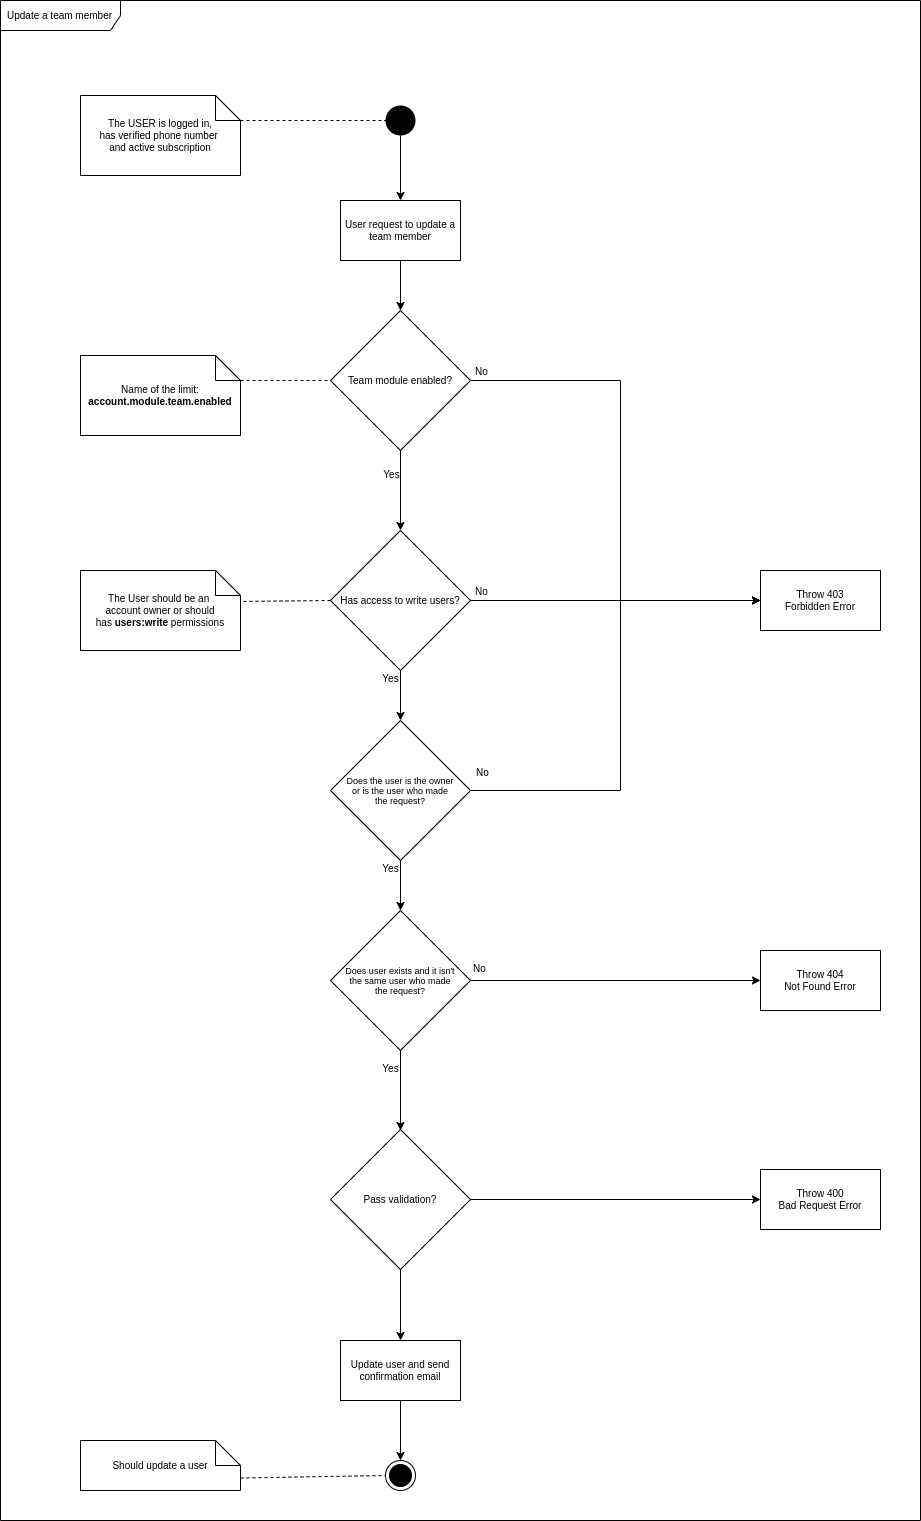

The diagram above was exported from draw.io. Its source (the exported page's mxGraphModel, read from the mxfile embedded in the PNG):
<mxGraphModel dx="868" dy="433" grid="1" gridSize="10" guides="1" tooltips="1" connect="1" arrows="1" fold="1" page="1" pageScale="1" pageWidth="827" pageHeight="1169" math="0" shadow="0">
  <root>
    <mxCell id="0" />
    <mxCell id="1" parent="0" />
    <mxCell id="5Sk8wb11EY-DPFTjuj0G-1" value="Update a team member&lt;span style=&quot;color: rgba(0 , 0 , 0 , 0) ; font-family: monospace ; font-size: 0px&quot;&gt;%3CmxGraphModel%3E%3Croot%3E%3CmxCell%20id%3D%220%22%2F%3E%3CmxCell%20id%3D%221%22%20parent%3D%220%22%2F%3E%3CmxCell%20id%3D%222%22%20value%3D%22The%20USER%20is%20logged%20in%2C%26lt%3Bbr%26gt%3Bhas%20verified%20phone%20number%26amp%3Bnbsp%3B%26lt%3Bbr%26gt%3Band%20active%20subscription%22%20style%3D%22shape%3Dnote2%3BboundedLbl%3D1%3BwhiteSpace%3Dwrap%3Bhtml%3D1%3Bsize%3D25%3BverticalAlign%3Dtop%3Balign%3Dcenter%3BfontSize%3D10%3B%22%20vertex%3D%221%22%20parent%3D%221%22%3E%3CmxGeometry%20x%3D%22200%22%20y%3D%22135%22%20width%3D%22160%22%20height%3D%2280%22%20as%3D%22geometry%22%2F%3E%3C%2FmxCell%3E%3C%2Froot%3E%3C%2FmxGraphModel%3E&lt;/span&gt;" style="shape=umlFrame;whiteSpace=wrap;html=1;width=120;height=30;boundedLbl=1;verticalAlign=middle;align=left;spacingLeft=5;fontSize=10;" vertex="1" parent="1">
      <mxGeometry x="120" y="40" width="920" height="1520" as="geometry" />
    </mxCell>
    <mxCell id="5Sk8wb11EY-DPFTjuj0G-4" value="" style="endArrow=none;dashed=1;html=1;fontSize=10;entryX=0;entryY=0.5;entryDx=0;entryDy=0;exitX=0;exitY=0;exitDx=160;exitDy=25;exitPerimeter=0;" edge="1" parent="1" source="5Sk8wb11EY-DPFTjuj0G-8" target="5Sk8wb11EY-DPFTjuj0G-7">
      <mxGeometry width="50" height="50" relative="1" as="geometry">
        <mxPoint x="400" y="160" as="sourcePoint" />
        <mxPoint x="480" y="190" as="targetPoint" />
      </mxGeometry>
    </mxCell>
    <mxCell id="5Sk8wb11EY-DPFTjuj0G-5" value="&lt;font style=&quot;font-size: 10px&quot;&gt;User request to update a team member&lt;/font&gt;" style="rounded=0;whiteSpace=wrap;html=1;fontSize=10;" vertex="1" parent="1">
      <mxGeometry x="460" y="240" width="120" height="60" as="geometry" />
    </mxCell>
    <mxCell id="5Sk8wb11EY-DPFTjuj0G-6" style="edgeStyle=orthogonalEdgeStyle;rounded=0;orthogonalLoop=1;jettySize=auto;html=1;entryX=0.5;entryY=0;entryDx=0;entryDy=0;fontSize=10;" edge="1" parent="1" source="5Sk8wb11EY-DPFTjuj0G-7" target="5Sk8wb11EY-DPFTjuj0G-5">
      <mxGeometry relative="1" as="geometry" />
    </mxCell>
    <mxCell id="5Sk8wb11EY-DPFTjuj0G-7" value="" style="ellipse;fillColor=#000000;strokeColor=none;fontSize=10;" vertex="1" parent="1">
      <mxGeometry x="505" y="145" width="30" height="30" as="geometry" />
    </mxCell>
    <mxCell id="5Sk8wb11EY-DPFTjuj0G-8" value="The USER is logged in,&lt;br&gt;has verified phone number&amp;nbsp;&lt;br&gt;and active subscription" style="shape=note2;boundedLbl=1;whiteSpace=wrap;html=1;size=25;verticalAlign=middle;align=center;fontSize=10;" vertex="1" parent="1">
      <mxGeometry x="200" y="135" width="160" height="80" as="geometry" />
    </mxCell>
    <mxCell id="5Sk8wb11EY-DPFTjuj0G-9" value="No" style="edgeLabel;html=1;align=center;verticalAlign=middle;resizable=0;points=[];fontSize=10;" vertex="1" connectable="0" parent="1">
      <mxGeometry x="600" y="410" as="geometry" />
    </mxCell>
    <mxCell id="5Sk8wb11EY-DPFTjuj0G-30" style="edgeStyle=orthogonalEdgeStyle;rounded=0;orthogonalLoop=1;jettySize=auto;html=1;entryX=0;entryY=0.5;entryDx=0;entryDy=0;exitX=1;exitY=0.5;exitDx=0;exitDy=0;" edge="1" parent="1" source="5Sk8wb11EY-DPFTjuj0G-46" target="5Sk8wb11EY-DPFTjuj0G-27">
      <mxGeometry relative="1" as="geometry">
        <mxPoint x="580" y="420" as="sourcePoint" />
        <Array as="points">
          <mxPoint x="740" y="420" />
          <mxPoint x="740" y="640" />
        </Array>
      </mxGeometry>
    </mxCell>
    <mxCell id="5Sk8wb11EY-DPFTjuj0G-11" value="" style="endArrow=none;dashed=1;html=1;exitX=0;exitY=0;exitDx=160;exitDy=25;exitPerimeter=0;entryX=0;entryY=0.5;entryDx=0;entryDy=0;fontSize=10;" edge="1" parent="1" source="5Sk8wb11EY-DPFTjuj0G-12" target="5Sk8wb11EY-DPFTjuj0G-46">
      <mxGeometry width="50" height="50" relative="1" as="geometry">
        <mxPoint x="390" y="420" as="sourcePoint" />
        <mxPoint x="460" y="420" as="targetPoint" />
      </mxGeometry>
    </mxCell>
    <mxCell id="5Sk8wb11EY-DPFTjuj0G-12" value="Name of the limit:&lt;br&gt;&lt;b&gt;account.module.team.enabled&lt;/b&gt;" style="shape=note2;boundedLbl=1;whiteSpace=wrap;html=1;size=25;verticalAlign=middle;align=center;fontSize=10;" vertex="1" parent="1">
      <mxGeometry x="200" y="395" width="160" height="80" as="geometry" />
    </mxCell>
    <mxCell id="5Sk8wb11EY-DPFTjuj0G-29" style="edgeStyle=orthogonalEdgeStyle;rounded=0;orthogonalLoop=1;jettySize=auto;html=1;exitX=1;exitY=0.5;exitDx=0;exitDy=0;" edge="1" parent="1" source="5Sk8wb11EY-DPFTjuj0G-45" target="5Sk8wb11EY-DPFTjuj0G-27">
      <mxGeometry relative="1" as="geometry">
        <mxPoint x="580" y="640" as="sourcePoint" />
      </mxGeometry>
    </mxCell>
    <mxCell id="5Sk8wb11EY-DPFTjuj0G-14" value="" style="endArrow=none;dashed=1;html=1;exitX=0;exitY=0.5;exitDx=0;exitDy=0;entryX=0.995;entryY=0.387;entryDx=0;entryDy=0;entryPerimeter=0;fontSize=10;" edge="1" parent="1" source="5Sk8wb11EY-DPFTjuj0G-45" target="5Sk8wb11EY-DPFTjuj0G-15">
      <mxGeometry width="50" height="50" relative="1" as="geometry">
        <mxPoint x="460" y="640" as="sourcePoint" />
        <mxPoint x="390" y="780" as="targetPoint" />
      </mxGeometry>
    </mxCell>
    <mxCell id="5Sk8wb11EY-DPFTjuj0G-15" value="The User should be an&amp;nbsp;&lt;br&gt;account&amp;nbsp;owner or should has&amp;nbsp;&lt;b&gt;users:write&lt;/b&gt;&amp;nbsp;permissions" style="shape=note2;boundedLbl=1;whiteSpace=wrap;html=1;size=25;verticalAlign=middle;align=center;fontSize=10;" vertex="1" parent="1">
      <mxGeometry x="200" y="610" width="160" height="80" as="geometry" />
    </mxCell>
    <mxCell id="5Sk8wb11EY-DPFTjuj0G-16" value="Yes" style="edgeLabel;html=1;align=center;verticalAlign=middle;resizable=0;points=[];fontSize=10;" vertex="1" connectable="0" parent="1">
      <mxGeometry x="611.4545454545453" y="640" as="geometry">
        <mxPoint x="-102" y="77" as="offset" />
      </mxGeometry>
    </mxCell>
    <mxCell id="5Sk8wb11EY-DPFTjuj0G-17" value="No" style="edgeLabel;html=1;align=center;verticalAlign=middle;resizable=0;points=[];fontSize=10;" vertex="1" connectable="0" parent="1">
      <mxGeometry x="600" y="630" as="geometry" />
    </mxCell>
    <mxCell id="5Sk8wb11EY-DPFTjuj0G-19" value="No" style="edgeLabel;html=1;align=center;verticalAlign=middle;resizable=0;points=[];fontSize=10;" vertex="1" connectable="0" parent="1">
      <mxGeometry x="600" y="630" as="geometry" />
    </mxCell>
    <mxCell id="5Sk8wb11EY-DPFTjuj0G-20" style="edgeStyle=orthogonalEdgeStyle;rounded=0;orthogonalLoop=1;jettySize=auto;html=1;entryX=0.5;entryY=0;entryDx=0;entryDy=0;fontSize=10;" edge="1" parent="1" target="5Sk8wb11EY-DPFTjuj0G-46">
      <mxGeometry relative="1" as="geometry">
        <mxPoint x="520" y="360" as="targetPoint" />
        <mxPoint x="520" y="300" as="sourcePoint" />
      </mxGeometry>
    </mxCell>
    <mxCell id="5Sk8wb11EY-DPFTjuj0G-21" style="edgeStyle=orthogonalEdgeStyle;rounded=0;orthogonalLoop=1;jettySize=auto;html=1;fontSize=10;entryX=0.5;entryY=0;entryDx=0;entryDy=0;exitX=0.5;exitY=1;exitDx=0;exitDy=0;" edge="1" parent="1" source="5Sk8wb11EY-DPFTjuj0G-46" target="5Sk8wb11EY-DPFTjuj0G-45">
      <mxGeometry relative="1" as="geometry">
        <mxPoint x="520" y="580" as="targetPoint" />
        <mxPoint x="520" y="480" as="sourcePoint" />
      </mxGeometry>
    </mxCell>
    <mxCell id="5Sk8wb11EY-DPFTjuj0G-22" value="Yes" style="edgeLabel;html=1;align=center;verticalAlign=middle;resizable=0;points=[];fontSize=10;" vertex="1" connectable="0" parent="5Sk8wb11EY-DPFTjuj0G-21">
      <mxGeometry x="-0.3667" relative="1" as="geometry">
        <mxPoint x="-10" y="-2" as="offset" />
      </mxGeometry>
    </mxCell>
    <mxCell id="5Sk8wb11EY-DPFTjuj0G-31" style="edgeStyle=orthogonalEdgeStyle;rounded=0;orthogonalLoop=1;jettySize=auto;html=1;entryX=0;entryY=0.5;entryDx=0;entryDy=0;exitX=1;exitY=0.5;exitDx=0;exitDy=0;" edge="1" parent="1" source="5Sk8wb11EY-DPFTjuj0G-23" target="5Sk8wb11EY-DPFTjuj0G-27">
      <mxGeometry relative="1" as="geometry">
        <Array as="points">
          <mxPoint x="740" y="830" />
          <mxPoint x="740" y="640" />
        </Array>
      </mxGeometry>
    </mxCell>
    <mxCell id="5Sk8wb11EY-DPFTjuj0G-23" value="&lt;font style=&quot;font-size: 9px&quot;&gt;Does the user is the owner&lt;br style=&quot;font-size: 9px&quot;&gt;or is the user who made&lt;br style=&quot;font-size: 9px&quot;&gt;the request?&lt;br style=&quot;font-size: 9px&quot;&gt;&lt;/font&gt;" style="rhombus;whiteSpace=wrap;html=1;fontSize=9;" vertex="1" parent="1">
      <mxGeometry x="450" y="760" width="140" height="140" as="geometry" />
    </mxCell>
    <mxCell id="5Sk8wb11EY-DPFTjuj0G-24" style="edgeStyle=orthogonalEdgeStyle;rounded=0;orthogonalLoop=1;jettySize=auto;html=1;entryX=0.5;entryY=0;entryDx=0;entryDy=0;exitX=0.5;exitY=1;exitDx=0;exitDy=0;" edge="1" parent="1" source="5Sk8wb11EY-DPFTjuj0G-45">
      <mxGeometry relative="1" as="geometry">
        <mxPoint x="520" y="700" as="sourcePoint" />
        <mxPoint x="520" y="760" as="targetPoint" />
      </mxGeometry>
    </mxCell>
    <mxCell id="5Sk8wb11EY-DPFTjuj0G-25" value="&lt;font style=&quot;font-size: 10px&quot;&gt;Does user exists and it isn't the same user who made the request&lt;br style=&quot;font-size: 10px&quot;&gt;&lt;/font&gt;" style="rhombus;whiteSpace=wrap;html=1;fontSize=10;" vertex="1" parent="1">
      <mxGeometry x="460" y="960" width="120" height="120" as="geometry" />
    </mxCell>
    <mxCell id="5Sk8wb11EY-DPFTjuj0G-26" style="edgeStyle=orthogonalEdgeStyle;rounded=0;orthogonalLoop=1;jettySize=auto;html=1;entryX=0.5;entryY=0;entryDx=0;entryDy=0;" edge="1" parent="1" target="5Sk8wb11EY-DPFTjuj0G-32">
      <mxGeometry relative="1" as="geometry">
        <mxPoint x="520" y="900" as="sourcePoint" />
        <mxPoint x="520" y="960" as="targetPoint" />
      </mxGeometry>
    </mxCell>
    <mxCell id="5Sk8wb11EY-DPFTjuj0G-27" value="&lt;font style=&quot;font-size: 10px&quot;&gt;Throw 403&lt;br style=&quot;font-size: 10px;&quot;&gt;Forbidden Error&lt;/font&gt;" style="rounded=0;whiteSpace=wrap;html=1;fontSize=10;" vertex="1" parent="1">
      <mxGeometry x="880" y="610" width="120" height="60" as="geometry" />
    </mxCell>
    <mxCell id="5Sk8wb11EY-DPFTjuj0G-32" value="&lt;font style=&quot;font-size: 9px&quot;&gt;&lt;font style=&quot;font-size: 9px&quot;&gt;Does user exists and it isn't&lt;br style=&quot;font-size: 9px&quot;&gt;the same user who made&lt;br style=&quot;font-size: 9px&quot;&gt;the request?&lt;/font&gt;&lt;br style=&quot;font-size: 9px&quot;&gt;&lt;/font&gt;" style="rhombus;whiteSpace=wrap;html=1;fontSize=9;" vertex="1" parent="1">
      <mxGeometry x="450" y="950" width="140" height="140" as="geometry" />
    </mxCell>
    <mxCell id="5Sk8wb11EY-DPFTjuj0G-33" style="edgeStyle=orthogonalEdgeStyle;rounded=0;orthogonalLoop=1;jettySize=auto;html=1;entryX=0;entryY=0.5;entryDx=0;entryDy=0;" edge="1" parent="1">
      <mxGeometry relative="1" as="geometry">
        <mxPoint x="590" y="1020" as="sourcePoint" />
        <mxPoint x="880" y="1020" as="targetPoint" />
      </mxGeometry>
    </mxCell>
    <mxCell id="5Sk8wb11EY-DPFTjuj0G-34" value="No" style="edgeLabel;html=1;align=center;verticalAlign=middle;resizable=0;points=[];fontSize=10;" vertex="1" connectable="0" parent="1">
      <mxGeometry x="700.0045454545452" y="930" as="geometry">
        <mxPoint x="-102" y="77" as="offset" />
      </mxGeometry>
    </mxCell>
    <mxCell id="5Sk8wb11EY-DPFTjuj0G-35" value="Yes" style="edgeLabel;html=1;align=center;verticalAlign=middle;resizable=0;points=[];fontSize=10;" vertex="1" connectable="0" parent="1">
      <mxGeometry x="611.4545454545453" y="1030" as="geometry">
        <mxPoint x="-102" y="77" as="offset" />
      </mxGeometry>
    </mxCell>
    <mxCell id="5Sk8wb11EY-DPFTjuj0G-36" value="&lt;font style=&quot;font-size: 10px&quot;&gt;Throw 404&lt;br style=&quot;font-size: 10px&quot;&gt;Not Found Error&lt;/font&gt;" style="rounded=0;whiteSpace=wrap;html=1;fontSize=10;" vertex="1" parent="1">
      <mxGeometry x="880" y="990" width="120" height="60" as="geometry" />
    </mxCell>
    <mxCell id="5Sk8wb11EY-DPFTjuj0G-51" style="edgeStyle=orthogonalEdgeStyle;rounded=0;orthogonalLoop=1;jettySize=auto;html=1;entryX=0.5;entryY=0;entryDx=0;entryDy=0;fontSize=10;" edge="1" parent="1" source="5Sk8wb11EY-DPFTjuj0G-37" target="5Sk8wb11EY-DPFTjuj0G-38">
      <mxGeometry relative="1" as="geometry" />
    </mxCell>
    <mxCell id="5Sk8wb11EY-DPFTjuj0G-37" value="Update user and send confirmation email" style="rounded=0;whiteSpace=wrap;html=1;fontSize=10;" vertex="1" parent="1">
      <mxGeometry x="460" y="1380" width="120" height="60" as="geometry" />
    </mxCell>
    <mxCell id="5Sk8wb11EY-DPFTjuj0G-38" value="" style="ellipse;html=1;shape=endState;fillColor=#000000;strokeColor=#000000;fontSize=10;" vertex="1" parent="1">
      <mxGeometry x="505" y="1500" width="30" height="30" as="geometry" />
    </mxCell>
    <mxCell id="5Sk8wb11EY-DPFTjuj0G-39" value="Should update a user" style="shape=note2;boundedLbl=1;whiteSpace=wrap;html=1;size=25;verticalAlign=middle;align=center;fontSize=10;" vertex="1" parent="1">
      <mxGeometry x="200" y="1480" width="160" height="50" as="geometry" />
    </mxCell>
    <mxCell id="5Sk8wb11EY-DPFTjuj0G-40" value="" style="endArrow=none;dashed=1;html=1;fontSize=10;entryX=0;entryY=0.5;entryDx=0;entryDy=0;exitX=0;exitY=0;exitDx=160;exitDy=37.5;exitPerimeter=0;" edge="1" parent="1" source="5Sk8wb11EY-DPFTjuj0G-39" target="5Sk8wb11EY-DPFTjuj0G-38">
      <mxGeometry width="50" height="50" relative="1" as="geometry">
        <mxPoint x="360" y="1385" as="sourcePoint" />
        <mxPoint x="500" y="1385" as="targetPoint" />
      </mxGeometry>
    </mxCell>
    <mxCell id="5Sk8wb11EY-DPFTjuj0G-42" style="edgeStyle=orthogonalEdgeStyle;rounded=0;orthogonalLoop=1;jettySize=auto;html=1;entryX=0.5;entryY=0;entryDx=0;entryDy=0;" edge="1" parent="1">
      <mxGeometry relative="1" as="geometry">
        <mxPoint x="520" y="1090" as="sourcePoint" />
        <mxPoint x="520" y="1170" as="targetPoint" />
      </mxGeometry>
    </mxCell>
    <mxCell id="5Sk8wb11EY-DPFTjuj0G-43" value="No" style="edgeLabel;html=1;align=center;verticalAlign=middle;resizable=0;points=[];fontSize=10;" vertex="1" connectable="0" parent="1">
      <mxGeometry x="610" y="640" as="geometry">
        <mxPoint x="-9" y="171" as="offset" />
      </mxGeometry>
    </mxCell>
    <mxCell id="5Sk8wb11EY-DPFTjuj0G-44" value="Yes" style="edgeLabel;html=1;align=center;verticalAlign=middle;resizable=0;points=[];fontSize=10;" vertex="1" connectable="0" parent="1">
      <mxGeometry x="611.4545454545453" y="830" as="geometry">
        <mxPoint x="-102" y="77" as="offset" />
      </mxGeometry>
    </mxCell>
    <mxCell id="5Sk8wb11EY-DPFTjuj0G-45" value="&lt;font style=&quot;font-size: 10px;&quot;&gt;Has access to write users?&lt;br style=&quot;font-size: 10px;&quot;&gt;&lt;/font&gt;" style="rhombus;whiteSpace=wrap;html=1;fontSize=10;" vertex="1" parent="1">
      <mxGeometry x="450" y="570" width="140" height="140" as="geometry" />
    </mxCell>
    <mxCell id="5Sk8wb11EY-DPFTjuj0G-46" value="&lt;font style=&quot;font-size: 10px&quot;&gt;Team module enabled?&lt;br style=&quot;font-size: 10px&quot;&gt;&lt;/font&gt;" style="rhombus;whiteSpace=wrap;html=1;fontSize=10;" vertex="1" parent="1">
      <mxGeometry x="450" y="350" width="140" height="140" as="geometry" />
    </mxCell>
    <mxCell id="5Sk8wb11EY-DPFTjuj0G-48" style="edgeStyle=orthogonalEdgeStyle;rounded=0;orthogonalLoop=1;jettySize=auto;html=1;entryX=0.5;entryY=0;entryDx=0;entryDy=0;fontSize=10;" edge="1" parent="1" source="5Sk8wb11EY-DPFTjuj0G-47" target="5Sk8wb11EY-DPFTjuj0G-37">
      <mxGeometry relative="1" as="geometry" />
    </mxCell>
    <mxCell id="5Sk8wb11EY-DPFTjuj0G-50" style="edgeStyle=orthogonalEdgeStyle;rounded=0;orthogonalLoop=1;jettySize=auto;html=1;entryX=0;entryY=0.5;entryDx=0;entryDy=0;fontSize=10;" edge="1" parent="1" source="5Sk8wb11EY-DPFTjuj0G-47" target="5Sk8wb11EY-DPFTjuj0G-49">
      <mxGeometry relative="1" as="geometry" />
    </mxCell>
    <mxCell id="5Sk8wb11EY-DPFTjuj0G-47" value="&lt;font style=&quot;font-size: 10px;&quot;&gt;Pass validation?&lt;br style=&quot;font-size: 10px;&quot;&gt;&lt;/font&gt;" style="rhombus;whiteSpace=wrap;html=1;fontSize=10;" vertex="1" parent="1">
      <mxGeometry x="450" y="1169" width="140" height="140" as="geometry" />
    </mxCell>
    <mxCell id="5Sk8wb11EY-DPFTjuj0G-49" value="Throw 400&lt;br&gt;Bad Request Error" style="rounded=0;whiteSpace=wrap;html=1;fontSize=10;" vertex="1" parent="1">
      <mxGeometry x="880" y="1209" width="120" height="60" as="geometry" />
    </mxCell>
  </root>
</mxGraphModel>